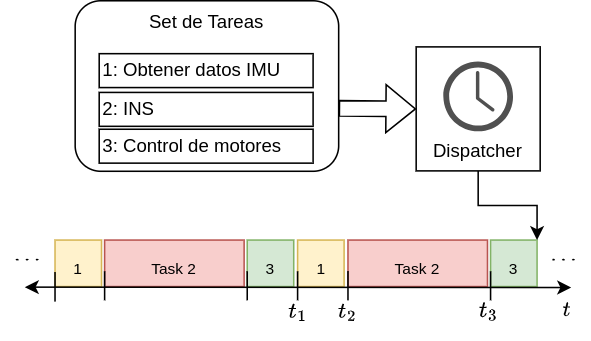

The diagram above was exported from draw.io. Its source (the exported page's mxGraphModel, read from the mxfile embedded in the PNG):
<mxGraphModel dx="559" dy="364" grid="1" gridSize="10" guides="1" tooltips="1" connect="1" arrows="1" fold="1" page="1" pageScale="1" pageWidth="850" pageHeight="1100" math="1" shadow="0">
  <root>
    <mxCell id="0" />
    <mxCell id="1" parent="0" />
    <mxCell id="2" value="&lt;font style=&quot;font-size: 10px;&quot;&gt;Task 2&lt;/font&gt;" style="rounded=0;whiteSpace=wrap;html=1;fontSize=20;strokeColor=#b85450;fillColor=#f8cecc;align=center;verticalAlign=middle;" vertex="1" parent="1">
      <mxGeometry x="7406" y="4844.38" width="90" height="30" as="geometry" />
    </mxCell>
    <mxCell id="3" value="Set de Tareas" style="rounded=1;whiteSpace=wrap;html=1;align=center;verticalAlign=top;" vertex="1" parent="1">
      <mxGeometry x="7230" y="4690" width="170" height="110" as="geometry" />
    </mxCell>
    <mxCell id="4" value="1: Obtener datos IMU" style="rounded=0;whiteSpace=wrap;html=1;align=left;" vertex="1" parent="1">
      <mxGeometry x="7245.5" y="4724.13" width="138" height="21.87" as="geometry" />
    </mxCell>
    <mxCell id="5" value="" style="whiteSpace=wrap;html=1;aspect=fixed;" vertex="1" parent="1">
      <mxGeometry x="7450" y="4719.75" width="80" height="80" as="geometry" />
    </mxCell>
    <mxCell id="6" value="&lt;font style=&quot;font-size: 10px;&quot;&gt;3&lt;/font&gt;" style="rounded=0;whiteSpace=wrap;html=1;fontSize=20;strokeColor=#82b366;fillColor=#d5e8d4;align=center;verticalAlign=middle;" vertex="1" parent="1">
      <mxGeometry x="7341" y="4844.38" width="30" height="30" as="geometry" />
    </mxCell>
    <mxCell id="7" value="&lt;font style=&quot;font-size: 10px;&quot;&gt;Task 2&lt;/font&gt;" style="rounded=0;whiteSpace=wrap;html=1;fontSize=20;strokeColor=#b85450;fillColor=#f8cecc;align=center;verticalAlign=middle;" vertex="1" parent="1">
      <mxGeometry x="7249" y="4844.38" width="90" height="30" as="geometry" />
    </mxCell>
    <mxCell id="8" value="&lt;font style=&quot;font-size: 10px;&quot;&gt;1&lt;/font&gt;" style="rounded=0;whiteSpace=wrap;html=1;fontSize=20;strokeColor=#d6b656;fillColor=#fff2cc;align=center;verticalAlign=middle;" vertex="1" parent="1">
      <mxGeometry x="7217" y="4844.38" width="30" height="30" as="geometry" />
    </mxCell>
    <mxCell id="9" value="&lt;font style=&quot;font-size: 10px;&quot;&gt;3&lt;/font&gt;" style="rounded=0;whiteSpace=wrap;html=1;fontSize=20;strokeColor=#82b366;fillColor=#d5e8d4;align=center;verticalAlign=middle;" vertex="1" parent="1">
      <mxGeometry x="7498" y="4844.38" width="30" height="30" as="geometry" />
    </mxCell>
    <mxCell id="10" value="&lt;font style=&quot;font-size: 10px;&quot;&gt;1&lt;/font&gt;" style="rounded=0;whiteSpace=wrap;html=1;fontSize=20;strokeColor=#d6b656;fillColor=#fff2cc;align=center;verticalAlign=middle;" vertex="1" parent="1">
      <mxGeometry x="7373.5" y="4844.38" width="30" height="30" as="geometry" />
    </mxCell>
    <mxCell id="11" value="" style="endArrow=classic;html=1;rounded=0;fontColor=#000000;strokeColor=#000000;startArrow=classic;startFill=1;" edge="1" parent="1">
      <mxGeometry width="50" height="50" relative="1" as="geometry">
        <mxPoint x="7197.5" y="4874.75" as="sourcePoint" />
        <mxPoint x="7550" y="4875" as="targetPoint" />
      </mxGeometry>
    </mxCell>
    <mxCell id="12" value="$$t$$" style="text;html=1;strokeColor=none;fillColor=none;align=center;verticalAlign=middle;whiteSpace=wrap;rounded=0;fontColor=#000000;" vertex="1" parent="1">
      <mxGeometry x="7540" y="4880" width="15" height="20" as="geometry" />
    </mxCell>
    <mxCell id="13" value="$$\dots$$" style="text;html=1;strokeColor=none;fillColor=none;align=center;verticalAlign=middle;whiteSpace=wrap;rounded=0;fontColor=#000000;" vertex="1" parent="1">
      <mxGeometry x="7528" y="4844.38" width="35" height="20" as="geometry" />
    </mxCell>
    <mxCell id="14" value="$$\dots$$" style="text;html=1;strokeColor=none;fillColor=none;align=center;verticalAlign=middle;whiteSpace=wrap;rounded=0;fontColor=#000000;" vertex="1" parent="1">
      <mxGeometry x="7182" y="4844.38" width="35" height="20" as="geometry" />
    </mxCell>
    <mxCell id="15" value="$$t_1$$" style="text;html=1;strokeColor=none;fillColor=none;align=center;verticalAlign=middle;whiteSpace=wrap;rounded=0;fontColor=#000000;" vertex="1" parent="1">
      <mxGeometry x="7368" y="4883.25" width="12" height="14.5" as="geometry" />
    </mxCell>
    <mxCell id="16" value="" style="sketch=0;pointerEvents=1;shadow=0;dashed=0;html=1;strokeColor=none;fillColor=#505050;labelPosition=center;verticalLabelPosition=bottom;verticalAlign=top;outlineConnect=0;align=center;shape=mxgraph.office.concepts.clock;" vertex="1" parent="1">
      <mxGeometry x="7467.5" y="4729.25" width="45" height="45" as="geometry" />
    </mxCell>
    <mxCell id="17" value="2: INS" style="rounded=0;whiteSpace=wrap;html=1;align=left;" vertex="1" parent="1">
      <mxGeometry x="7245.5" y="4749.13" width="138" height="21.87" as="geometry" />
    </mxCell>
    <mxCell id="18" value="3: Control de motores" style="rounded=0;whiteSpace=wrap;html=1;align=left;" vertex="1" parent="1">
      <mxGeometry x="7245.5" y="4772.88" width="138" height="21.87" as="geometry" />
    </mxCell>
    <mxCell id="19" value="" style="shape=flexArrow;endArrow=classic;html=1;rounded=0;exitX=0.1;exitY=0.5;exitDx=0;exitDy=0;exitPerimeter=0;entryX=0;entryY=0.5;entryDx=0;entryDy=0;" edge="1" target="5" parent="1">
      <mxGeometry width="50" height="50" relative="1" as="geometry">
        <mxPoint x="7400" y="4759.375" as="sourcePoint" />
        <mxPoint x="7440" y="4781" as="targetPoint" />
      </mxGeometry>
    </mxCell>
    <mxCell id="20" value="Dispatcher" style="text;html=1;strokeColor=none;fillColor=none;align=center;verticalAlign=middle;whiteSpace=wrap;rounded=0;" vertex="1" parent="1">
      <mxGeometry x="7460" y="4778.5" width="60" height="16.25" as="geometry" />
    </mxCell>
    <mxCell id="21" value="" style="endArrow=classic;html=1;rounded=0;exitX=0.5;exitY=1;exitDx=0;exitDy=0;entryX=1;entryY=0;entryDx=0;entryDy=0;edgeStyle=orthogonalEdgeStyle;" edge="1" source="5" target="9" parent="1">
      <mxGeometry width="50" height="50" relative="1" as="geometry">
        <mxPoint x="7530" y="4756" as="sourcePoint" />
        <mxPoint x="7460" y="4756" as="targetPoint" />
      </mxGeometry>
    </mxCell>
    <mxCell id="22" value="" style="endArrow=none;html=1;rounded=0;endFill=0;startArrow=none;startFill=0;" edge="1" parent="1">
      <mxGeometry width="50" height="50" relative="1" as="geometry">
        <mxPoint x="7341" y="4864.5" as="sourcePoint" />
        <mxPoint x="7341" y="4883.25" as="targetPoint" />
      </mxGeometry>
    </mxCell>
    <mxCell id="23" value="$$t_2$$" style="text;html=1;strokeColor=none;fillColor=none;align=center;verticalAlign=middle;whiteSpace=wrap;rounded=0;fontColor=#000000;" vertex="1" parent="1">
      <mxGeometry x="7400" y="4883.25" width="12" height="14.5" as="geometry" />
    </mxCell>
    <mxCell id="24" value="$$t_3$$" style="text;html=1;strokeColor=none;fillColor=none;align=center;verticalAlign=middle;whiteSpace=wrap;rounded=0;fontColor=#000000;" vertex="1" parent="1">
      <mxGeometry x="7491" y="4882.75" width="12" height="14.5" as="geometry" />
    </mxCell>
    <mxCell id="25" value="" style="endArrow=none;html=1;rounded=0;endFill=0;startArrow=none;startFill=0;" edge="1" parent="1">
      <mxGeometry width="50" height="50" relative="1" as="geometry">
        <mxPoint x="7373.5" y="4864.5" as="sourcePoint" />
        <mxPoint x="7373.5" y="4883.25" as="targetPoint" />
      </mxGeometry>
    </mxCell>
    <mxCell id="26" value="" style="endArrow=none;html=1;rounded=0;endFill=0;startArrow=none;startFill=0;" edge="1" parent="1">
      <mxGeometry width="50" height="50" relative="1" as="geometry">
        <mxPoint x="7406" y="4864.5" as="sourcePoint" />
        <mxPoint x="7406" y="4883.25" as="targetPoint" />
      </mxGeometry>
    </mxCell>
    <mxCell id="27" value="" style="endArrow=none;html=1;rounded=0;endFill=0;startArrow=none;startFill=0;" edge="1" parent="1">
      <mxGeometry width="50" height="50" relative="1" as="geometry">
        <mxPoint x="7498" y="4864.5" as="sourcePoint" />
        <mxPoint x="7498" y="4883.25" as="targetPoint" />
      </mxGeometry>
    </mxCell>
    <mxCell id="28" value="" style="endArrow=none;html=1;rounded=0;endFill=0;startArrow=none;startFill=0;" edge="1" parent="1">
      <mxGeometry width="50" height="50" relative="1" as="geometry">
        <mxPoint x="7249" y="4864.5" as="sourcePoint" />
        <mxPoint x="7249" y="4883.25" as="targetPoint" />
      </mxGeometry>
    </mxCell>
    <mxCell id="29" value="" style="endArrow=none;html=1;rounded=0;endFill=0;startArrow=none;startFill=0;" edge="1" parent="1">
      <mxGeometry width="50" height="50" relative="1" as="geometry">
        <mxPoint x="7217" y="4865.13" as="sourcePoint" />
        <mxPoint x="7217" y="4884" as="targetPoint" />
      </mxGeometry>
    </mxCell>
  </root>
</mxGraphModel>